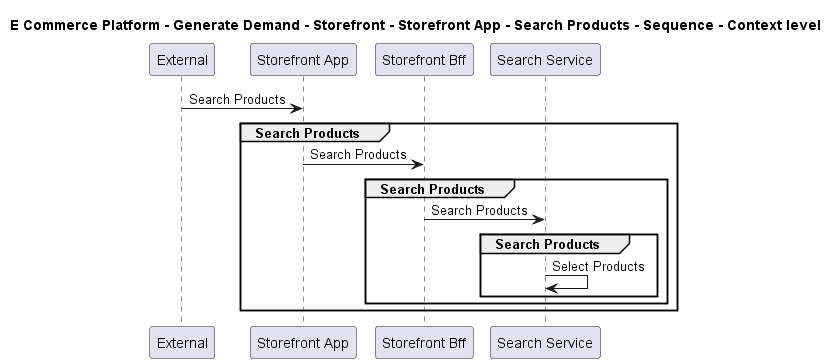

The diagram above was rendered by PlantUML. Its source (embedded in the PNG):
@startuml

title E Commerce Platform - Generate Demand - Storefront - Storefront App - Search Products - Sequence - Context level

participant "External" as C4InterFlow.SoftwareSystems.ExternalSystem
participant "Storefront App" as ECommercePlatform.GenerateDemand.Storefront.SoftwareSystems.StorefrontApp
participant "Storefront Bff" as ECommercePlatform.GenerateDemand.Storefront.SoftwareSystems.StorefrontBff
participant "Search Service" as ECommercePlatform.GenerateDemand.SearchAndBrowse.SoftwareSystems.SearchService

C4InterFlow.SoftwareSystems.ExternalSystem -> ECommercePlatform.GenerateDemand.Storefront.SoftwareSystems.StorefrontApp : Search Products
group Search Products
ECommercePlatform.GenerateDemand.Storefront.SoftwareSystems.StorefrontApp -> ECommercePlatform.GenerateDemand.Storefront.SoftwareSystems.StorefrontBff : Search Products
group Search Products
ECommercePlatform.GenerateDemand.Storefront.SoftwareSystems.StorefrontBff -> ECommercePlatform.GenerateDemand.SearchAndBrowse.SoftwareSystems.SearchService : Search Products
group Search Products
ECommercePlatform.GenerateDemand.SearchAndBrowse.SoftwareSystems.SearchService -> ECommercePlatform.GenerateDemand.SearchAndBrowse.SoftwareSystems.SearchService : Select Products
end
end
end


@enduml